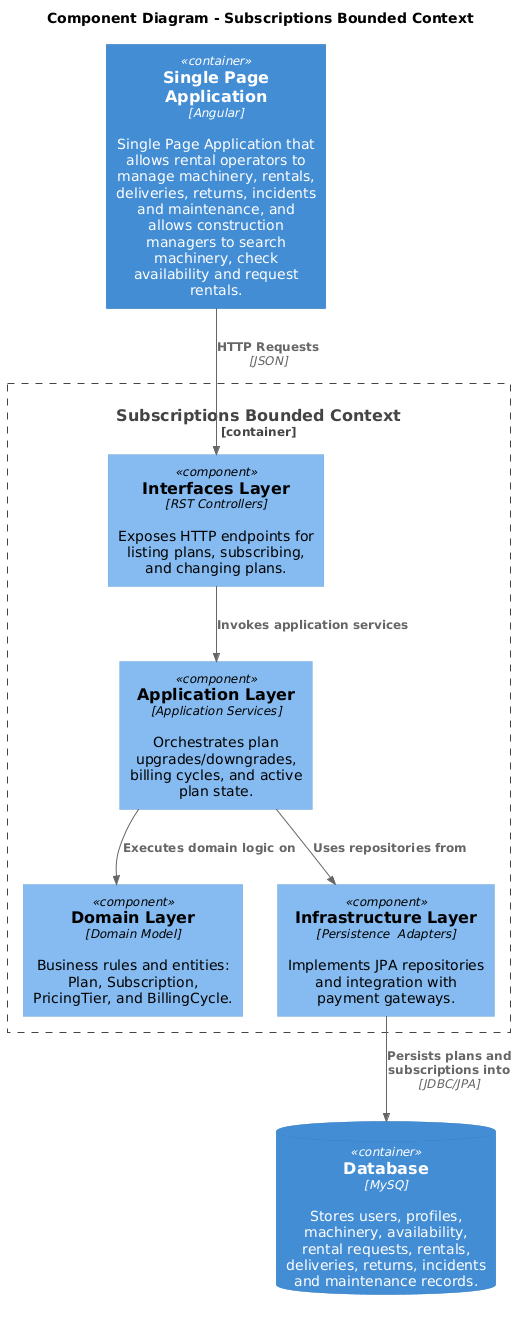

The diagram above was rendered by PlantUML. Its source (embedded in the PNG):
@startuml
!include https://raw.githubusercontent.com/plantuml-stdlib/C4-PlantUML/master/C4_Component.puml

title Component Diagram - Subscriptions Bounded Context

Container(spa, "Single Page Application", "Angular", "Single Page Application that allows rental operators to manage machinery, rentals, deliveries, returns, incidents and maintenance, and allows construction managers to search machinery, check availability and request rentals.")
ContainerDb(db, "Database", "MySQL", "Stores users, profiles, machinery, availability, rental requests, rentals, deliveries, returns, incidents and maintenance records.")

Container_Boundary(subscriptions_bc, "Subscriptions Bounded Context") {
    Component(interfaces, "Interfaces Layer", "REST Controllers", "Exposes HTTP endpoints for listing plans, subscribing, and changing plans.")
    Component(application, "Application Layer", "Application Services", "Orchestrates plan upgrades/downgrades, billing cycles, and active plan state.")
    Component(domain, "Domain Layer", "Domain Model", "Business rules and entities: Plan, Subscription, PricingTier, and BillingCycle.")
    Component(infrastructure, "Infrastructure Layer", "Persistence & Adapters", "Implements JPA repositories and integration with payment gateways.")
}

Rel(spa, interfaces, "HTTP Requests", "JSON")
Rel(interfaces, application, "Invokes application services")
Rel(application, domain, "Executes domain logic on")
Rel(application, infrastructure, "Uses repositories from")
Rel(infrastructure, db, "Persists plans and subscriptions into", "JDBC/JPA")
@enduml